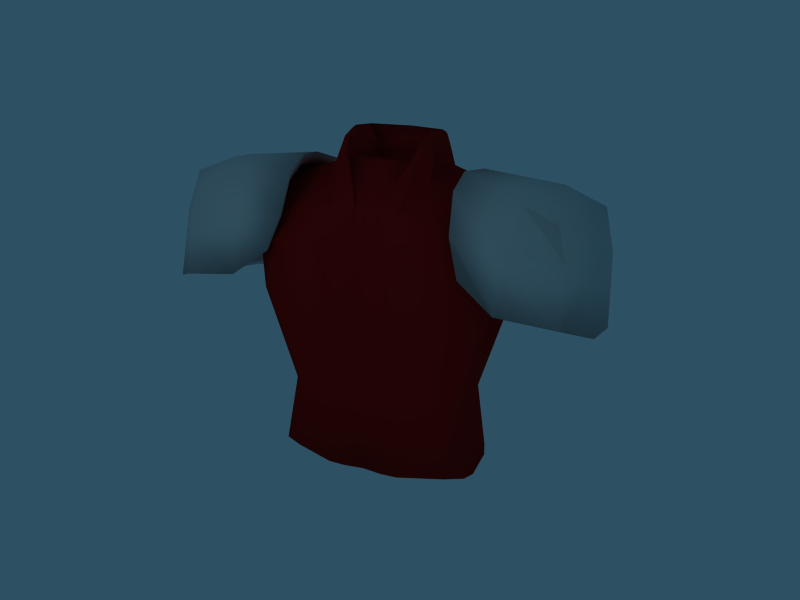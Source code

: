 # Source: Russi.blend  (saved by Blender 2.48.1; exported with 4.5.12 LTS)
import bpy
from mathutils import Matrix  # noqa: F401  (used for matrix-valued properties, if any)

bpy.ops.wm.read_factory_settings(use_empty=True)
scene = bpy.context.scene
scene.name = 'Scene'

# ---- collections
col_collection_1 = bpy.data.collections.new('Collection 1'); scene.collection.children.link(col_collection_1)

# ---- materials (node trees are filled in below, after node groups)
mat_material = bpy.data.materials.new('Material')
mat_material.alpha_threshold = 0.0
mat_material.roughness = 0.5
mat_material.specular_intensity = 0.0
mat_material.line_color = (0.0, 0.0, 0.0, 1.0)
mat_chest_mat = bpy.data.materials.new('chest mat')
mat_chest_mat.alpha_threshold = 0.0
mat_chest_mat.preview_render_type = 'CUBE'
mat_chest_mat.diffuse_color = (0.6339, 0.04987, 0.04987, 1.0)
mat_chest_mat.roughness = 0.5
mat_chest_mat.specular_intensity = 0.0
mat_chest_mat.line_color = (0.0, 0.0, 0.0, 1.0)

# ---- material node trees

# ---- world
world_world = bpy.data.worlds.new('World'); scene.world = world_world
world_world.color = (0.1776, 0.3157, 0.3883)
world_world.use_sun_shadow = False
world_world.sun_shadow_jitter_overblur = 0.0
world_world.cycles.sampling_method = 'MANUAL'
world_world.cycles.sample_map_resolution = 256

# ---- cameras
cam_camera = bpy.data.cameras.new('Camera')
cam_camera.passepartout_alpha = 0.2
cam_camera.clip_end = 100.0
cam_camera.lens = 35.0
cam_camera.ortho_scale = 7.314
cam_camera.show_passepartout = False
cam_camera.show_safe_areas = True
cam_camera.dof.focus_distance = 0.0
cam_camera.dof.aperture_fstop = 128.0

# ---- lights
light_spot = bpy.data.lights.new('Spot', 'POINT')
light_spot.transmission_factor = 0.0
light_spot.cutoff_distance = 30.0
light_spot.energy = 100.0
light_spot.shadow_buffer_clip_start = 1.001
light_spot.shadow_soft_size = 1.0
light_spot.shadow_maximum_resolution = 0.006
light_spot.use_absolute_resolution = True
light_spot.cycles.use_multiple_importance_sampling = False

# ---- meshes
me_cube_002 = bpy.data.meshes.new('Cube.002')
me_cube_002.from_pydata([(0.09597, 0.1401, -0.2486), (0.2032, -0.2817, -0.2486), (-0.2326, -0.1768, -0.2796), (-0.3468, 0.1774, -0.2486), (0.09597, 0.1401, 0.2175), (0.2032, -0.2817, 0.2175), (-0.2326, -0.1768, 0.2694), (-0.3468, 0.1774, 0.2175), (-0.05784, -0.2817, -0.2796), (-0.05784, 0.1844, -0.2486), (-0.05784, -0.2817, 0.2796), (-0.05784, 0.1844, 0.2175), (0.1542, -0.01134, -0.2486), (-0.3118, -0.01134, -0.2796), (0.1542, -0.01134, 0.2175), (-0.3118, -0.01134, 0.2469), (-0.05784, -0.01134, -0.2796), (-0.05784, -0.01134, 0.2796), (0.3207, -0.2979, -0.1581), (0.3521, -0.2722, -0.01554), (0.3207, -0.2979, 0.127), (0.1896, 0.2181, -0.1581), (0.2209, 0.2437, -0.01554), (0.1896, 0.2181, 0.127), (-0.3521, 0.2637, -0.1581), (-0.3207, 0.2894, -0.01554), (-0.3521, 0.2637, 0.127), (0.001428, 0.2722, -0.1581), (0.03278, 0.2979, -0.01554), (0.001428, 0.2722, 0.127), (0.2608, 0.03279, -0.1581), (0.2922, 0.05844, -0.01554), (0.2608, 0.03278, 0.127), (-0.3227, 0.2181, 0.1088), (-0.3181, 0.1427, 0.1879), (-0.2953, 0.2405, -0.01569), (-0.3227, 0.2181, -0.1402), (-0.3181, 0.1427, -0.2193), (0.2651, -0.2725, 0.1088), (0.1624, -0.2583, 0.1879), (0.2925, -0.2501, -0.01569), (0.2651, -0.2725, -0.1402), (0.1624, -0.2583, -0.2193), (-0.2875, -0.02218, 0.2173), (-0.2183, -0.1667, 0.2398), (-0.2875, -0.02218, -0.2464), (-0.2183, -0.1667, -0.2464), (-0.06564, -0.2583, 0.2422), (-0.06564, -0.2583, -0.2464), (0.1667, 0.08601, -0.0783), (0.09617, 0.08601, -0.0867), (0.04891, 0.1144, -0.0867), (0.09617, 0.08601, 0.06451), (0.1667, 0.08601, 0.04771), (0.04891, 0.1144, 0.04771), (0.02749, 0.1591, -0.0867), (0.01804, 0.2101, -0.0783), (0.02749, 0.1591, 0.04771), (0.01804, 0.2101, 0.04771), (0.1985, 0.08162, -0.05383), (0.207, 0.08855, -0.0153), (0.1985, 0.08162, 0.02324), (0.01662, 0.2335, -0.05383), (0.0251, 0.2404, -0.0153), (0.01662, 0.2335, 0.02324), (0.1122, 0.08162, 0.02324), (0.1207, 0.08855, -0.0153), (0.1122, 0.08162, -0.05383), (0.05438, 0.1163, 0.02324), (0.06286, 0.1232, -0.0153), (0.05438, 0.1163, -0.05383), (0.02818, 0.171, 0.02324), (0.03666, 0.178, -0.0153), (0.02818, 0.171, -0.05383)], [], [(8, 16, 12, 1), (0, 12, 16, 9), (2, 13, 16, 8), (13, 3, 9, 16), (11, 17, 14, 4), (17, 10, 5, 14), (7, 15, 17, 11), (15, 6, 10, 17), (21, 0, 9, 27), (27, 28, 22, 21), (28, 29, 23, 22), (29, 11, 4, 23), (3, 24, 27, 9), (24, 25, 28, 27), (25, 26, 29, 28), (26, 7, 11, 29), (14, 32, 23, 4), (32, 31, 22, 23), (31, 30, 21, 22), (0, 21, 30, 12), (5, 20, 32, 14), (20, 19, 31, 32), (19, 18, 30, 31), (18, 1, 12, 30), (7, 26, 33, 34), (26, 25, 35, 33), (25, 24, 36, 35), (24, 3, 37, 36), (20, 5, 39, 38), (19, 20, 38, 40), (18, 19, 40, 41), (1, 18, 41, 42), (15, 7, 34, 43), (6, 15, 43, 44), (3, 13, 45, 37), (13, 2, 46, 45), (10, 6, 44, 47), (5, 10, 47, 39), (2, 8, 48, 46), (8, 1, 42, 48), (48, 42, 49, 50), (46, 48, 50, 51), (39, 47, 52, 53), (47, 44, 54, 52), (45, 46, 51, 55), (37, 45, 55, 56), (44, 43, 57, 54), (43, 34, 58, 57), (42, 41, 59, 49), (41, 40, 60, 59), (40, 38, 61, 60), (38, 39, 53, 61), (36, 37, 56, 62), (35, 36, 62, 63), (33, 35, 63, 64), (34, 33, 64, 58), (52, 65, 61, 53), (65, 66, 60, 61), (66, 67, 59, 60), (67, 50, 49, 59), (54, 68, 65, 52), (68, 69, 66, 65), (69, 70, 67, 66), (70, 51, 50, 67), (57, 71, 68, 54), (71, 72, 69, 68), (72, 73, 70, 69), (73, 55, 51, 70), (58, 64, 71, 57), (64, 63, 72, 71), (63, 62, 73, 72), (62, 56, 55, 73)])
me_cube_002.polygons.foreach_set('use_smooth', [True] * 72)
_uv = me_cube_002.uv_layers.new(name='UVTex')
_uv.uv.foreach_set('vector', [0.5652, 0.5521, 0.4211, 0.5457, 0.4295, 0.4259, 0.575, 0.4042, 0.347, 0.4558, 0.4295, 0.4259, 0.4211, 0.5457, 0.3189, 0.543, 0.5041, 0.65, 0.4136, 0.6915, 0.4211, 0.5457, 0.5652, 0.5521, 0.4136, 0.6915, 0.314, 0.7091, 0.3189, 0.543, 0.4211, 0.5457, 0.1603, 0.04421, 0.1847, 0.1558, 0.06826, 0.1776, 0.08433, 0.08535, 0.1847, 0.1558, 0.2102, 0.3096, 0.06827, 0.3364, 0.06826, 0.1776, 0.3117, 0.01819, 0.314, 0.1293, 0.1847, 0.1558, 0.1603, 0.04421, 0.314, 0.1293, 0.2905, 0.2318, 0.2102, 0.3096, 0.1847, 0.1558, 0.6428, 0.6577, 0.594, 0.6077, 0.5937, 0.517, 0.6425, 0.5467, 0.6425, 0.5467, 0.7193, 0.5633, 0.7196, 0.6743, 0.6428, 0.6577, 0.7193, 0.5633, 0.7959, 0.5462, 0.7963, 0.6572, 0.7196, 0.6743, 0.1126, 0.0, 0.1603, 0.04421, 0.08433, 0.08535, 0.01966, 0.05033, 0.5933, 0.3508, 0.6419, 0.3434, 0.6425, 0.5467, 0.5937, 0.517, 0.6419, 0.3434, 0.7187, 0.36, 0.7193, 0.5633, 0.6425, 0.5467, 0.7187, 0.36, 0.7954, 0.3429, 0.7959, 0.5462, 0.7193, 0.5633, 0.7954, 0.3429, 0.8441, 0.35, 0.8446, 0.5161, 0.7959, 0.5462, 0.06826, 0.1776, 0.0, 0.1631, 0.01966, 0.05033, 0.08433, 0.08535, 0.2848, 0.8057, 0.2081, 0.796, 0.2077, 0.682, 0.2845, 0.6917, 0.2081, 0.796, 0.1314, 0.8062, 0.1311, 0.6922, 0.2077, 0.682, 0.347, 0.4558, 0.3143, 0.406, 0.4152, 0.3694, 0.4295, 0.4259, 0.06827, 0.3364, 1.292e-05, 0.3574, 0.0, 0.1631, 0.06826, 0.1776, 0.2854, 0.9995, 0.2086, 0.9898, 0.2081, 0.796, 0.2848, 0.8057, 0.2086, 0.9898, 0.1319, 1.0, 0.1314, 0.8062, 0.2081, 0.796, 0.5933, 0.3429, 0.575, 0.4042, 0.4295, 0.4259, 0.4152, 0.3694, 0.6705, 0.3138, 0.6254, 0.2625, 0.6537, 0.2524, 0.6931, 0.2972, 0.6254, 0.2625, 0.6174, 0.1816, 0.6467, 0.1818, 0.6537, 0.2524, 0.6174, 0.1816, 0.6249, 0.09799, 0.6533, 0.1087, 0.6467, 0.1818, 0.6249, 0.09799, 0.6697, 0.04482, 0.6924, 0.06223, 0.6533, 0.1087, 0.5349, 0.01622, 0.5833, 0.08499, 0.5667, 0.1101, 0.5244, 0.05005, 0.4574, 0.0, 0.5349, 0.01622, 0.5244, 0.05005, 0.4567, 0.03588, 0.3818, 0.01572, 0.4574, 0.0, 0.4567, 0.03588, 0.3907, 0.04961, 0.333, 0.08417, 0.3818, 0.01572, 0.3907, 0.04961, 0.348, 0.1094, 0.7729, 0.3294, 0.6705, 0.3138, 0.6931, 0.2972, 0.7825, 0.313, 0.8709, 0.3429, 0.7729, 0.3294, 0.7825, 0.313, 0.8681, 0.3264, 0.6697, 0.04482, 0.772, 0.0256, 0.7817, 0.04544, 0.6924, 0.06223, 0.772, 0.0256, 0.87, 0.0261, 0.8673, 0.04588, 0.7817, 0.04544, 0.6174, 0.2346, 0.6089, 0.3429, 0.5926, 0.3355, 0.5965, 0.2409, 0.5833, 0.08499, 0.6174, 0.2346, 0.5965, 0.2409, 0.5667, 0.1101, 0.314, 0.342, 0.317, 0.2337, 0.3341, 0.24, 0.3315, 0.3346, 0.317, 0.2337, 0.333, 0.08417, 0.348, 0.1094, 0.3341, 0.24, 0.7336, 0.9301, 0.6176, 0.9558, 0.5933, 0.7614, 0.6292, 0.7534, 0.8035, 0.861, 0.7336, 0.9301, 0.6292, 0.7534, 0.6508, 0.7321, 0.2788, 0.421, 0.2731, 0.5553, 0.08459, 0.4385, 0.08637, 0.3969, 0.2731, 0.5553, 0.2179, 0.6394, 0.06644, 0.4634, 0.08459, 0.4385, 0.8247, 0.7712, 0.8035, 0.861, 0.6508, 0.7321, 0.6574, 0.7043, 0.8262, 0.6744, 0.8247, 0.7712, 0.6574, 0.7043, 0.6578, 0.6743, 0.2179, 0.6394, 0.1366, 0.6724, 0.04174, 0.4741, 0.06644, 0.4634, 0.1366, 0.6724, 0.04557, 0.682, 0.01418, 0.4777, 0.04174, 0.4741, 0.3141, 0.713, 0.3658, 0.7091, 0.33, 0.9184, 0.314, 0.9196, 0.3658, 0.7091, 0.4249, 0.746, 0.3483, 0.9298, 0.33, 0.9184, 0.4249, 0.746, 0.4876, 0.7686, 0.3677, 0.9368, 0.3483, 0.9298, 0.2854, 0.3574, 0.2788, 0.421, 0.08637, 0.3969, 0.08838, 0.3772, 0.8662, 0.872, 0.8262, 0.8636, 0.8977, 0.6761, 0.91, 0.6787, 0.9322, 0.8579, 0.8662, 0.872, 0.91, 0.6787, 0.9305, 0.6743, 1.0, 0.8716, 0.9322, 0.8579, 0.9305, 0.6743, 0.9514, 0.6785, 0.04557, 0.682, 0.0, 0.6767, 7.269e-05, 0.476, 0.01418, 0.4777, 0.08186, 0.7452, 0.05974, 0.7357, 0.05921, 0.6862, 0.0724, 0.7048, 0.05974, 0.7357, 0.03876, 0.7315, 0.03823, 0.682, 0.05921, 0.6862, 0.03876, 0.7315, 0.01834, 0.7358, 0.01781, 0.6864, 0.03823, 0.682, 0.01834, 0.7358, 0.0006415, 0.7454, 0.004721, 0.705, 0.01781, 0.6864, 0.07219, 0.7745, 0.05895, 0.7715, 0.05974, 0.7357, 0.08186, 0.7452, 0.05895, 0.7715, 0.03797, 0.7673, 0.03876, 0.7315, 0.05974, 0.7357, 0.03797, 0.7673, 0.01756, 0.7717, 0.01834, 0.7358, 0.03876, 0.7315, 0.01756, 0.7717, 0.0, 0.7747, 0.0006415, 0.7454, 0.01834, 0.7358, 0.5143, 0.7094, 0.5202, 0.7234, 0.4878, 0.723, 0.4878, 0.7091, 0.5202, 0.7234, 0.5222, 0.7453, 0.4898, 0.7449, 0.4878, 0.723, 0.5222, 0.7453, 0.5201, 0.7679, 0.4877, 0.7675, 0.4898, 0.7449, 0.5201, 0.7679, 0.514, 0.787, 0.4876, 0.7867, 0.4877, 0.7675, 0.5419, 0.7093, 0.554, 0.7232, 0.5202, 0.7234, 0.5143, 0.7094, 0.554, 0.7232, 0.5561, 0.7451, 0.5222, 0.7453, 0.5202, 0.7234, 0.5561, 0.7451, 0.5539, 0.7677, 0.5201, 0.7679, 0.5222, 0.7453, 0.5539, 0.7677, 0.5417, 0.782, 0.514, 0.787, 0.5201, 0.7679])
me_cube_002.materials.append(mat_material)
me_cube_002.use_remesh_preserve_volume = False
me_cube_002.use_remesh_preserve_attributes = False
me_cube_002.use_mirror_vertex_groups = False
me_cube_002.update()
me_cube_001 = bpy.data.meshes.new('Cube.001')
me_cube_001.from_pydata([(0.09597, 0.1401, -0.2486), (0.2032, -0.2817, -0.2486), (-0.2326, -0.1768, -0.2796), (-0.3468, 0.1774, -0.2486), (0.09597, 0.1401, 0.2175), (0.2032, -0.2817, 0.2175), (-0.2326, -0.1768, 0.2694), (-0.3468, 0.1774, 0.2175), (-0.05784, -0.2817, -0.2796), (-0.05784, 0.1844, -0.2486), (-0.05784, -0.2817, 0.2796), (-0.05784, 0.1844, 0.2175), (0.1542, -0.01134, -0.2486), (-0.3118, -0.01134, -0.2796), (0.1542, -0.01134, 0.2175), (-0.3118, -0.01134, 0.2469), (-0.05784, -0.01134, -0.2796), (-0.05784, -0.01134, 0.2796), (0.3207, -0.2979, -0.1581), (0.3521, -0.2722, -0.01554), (0.3207, -0.2979, 0.127), (0.1896, 0.2181, -0.1581), (0.2209, 0.2437, -0.01554), (0.1896, 0.2181, 0.127), (-0.3521, 0.2637, -0.1581), (-0.3207, 0.2894, -0.01554), (-0.3521, 0.2637, 0.127), (0.001428, 0.2722, -0.1581), (0.03278, 0.2979, -0.01554), (0.001428, 0.2722, 0.127), (0.2608, 0.03279, -0.1581), (0.2922, 0.05844, -0.01554), (0.2608, 0.03278, 0.127), (-0.3227, 0.2181, 0.1088), (-0.3181, 0.1427, 0.1879), (-0.2953, 0.2405, -0.01569), (-0.3227, 0.2181, -0.1402), (-0.3181, 0.1427, -0.2193), (0.2651, -0.2725, 0.1088), (0.1624, -0.2583, 0.1879), (0.2925, -0.2501, -0.01569), (0.2651, -0.2725, -0.1402), (0.1624, -0.2583, -0.2193), (-0.2875, -0.02218, 0.2173), (-0.2183, -0.1667, 0.2398), (-0.2875, -0.02218, -0.2464), (-0.2183, -0.1667, -0.2464), (-0.06564, -0.2583, 0.2422), (-0.06564, -0.2583, -0.2464), (0.1667, 0.08601, -0.0783), (0.09617, 0.08601, -0.0867), (0.04891, 0.1144, -0.0867), (0.09617, 0.08601, 0.06451), (0.1667, 0.08601, 0.04771), (0.04891, 0.1144, 0.04771), (0.02749, 0.1591, -0.0867), (0.01804, 0.2101, -0.0783), (0.02749, 0.1591, 0.04771), (0.01804, 0.2101, 0.04771), (0.1985, 0.08162, -0.05383), (0.207, 0.08855, -0.0153), (0.1985, 0.08162, 0.02324), (0.01662, 0.2335, -0.05383), (0.0251, 0.2404, -0.0153), (0.01662, 0.2335, 0.02324), (0.1122, 0.08162, 0.02324), (0.1207, 0.08855, -0.0153), (0.1122, 0.08162, -0.05383), (0.05438, 0.1163, 0.02324), (0.06286, 0.1232, -0.0153), (0.05438, 0.1163, -0.05383), (0.02818, 0.171, 0.02324), (0.03666, 0.178, -0.0153), (0.02818, 0.171, -0.05383)], [], [(8, 16, 12, 1), (0, 12, 16, 9), (2, 13, 16, 8), (13, 3, 9, 16), (11, 17, 14, 4), (17, 10, 5, 14), (7, 15, 17, 11), (15, 6, 10, 17), (21, 0, 9, 27), (27, 28, 22, 21), (28, 29, 23, 22), (29, 11, 4, 23), (3, 24, 27, 9), (24, 25, 28, 27), (25, 26, 29, 28), (26, 7, 11, 29), (14, 32, 23, 4), (32, 31, 22, 23), (31, 30, 21, 22), (0, 21, 30, 12), (5, 20, 32, 14), (20, 19, 31, 32), (19, 18, 30, 31), (18, 1, 12, 30), (7, 26, 33, 34), (26, 25, 35, 33), (25, 24, 36, 35), (24, 3, 37, 36), (20, 5, 39, 38), (19, 20, 38, 40), (18, 19, 40, 41), (1, 18, 41, 42), (15, 7, 34, 43), (6, 15, 43, 44), (3, 13, 45, 37), (13, 2, 46, 45), (10, 6, 44, 47), (5, 10, 47, 39), (2, 8, 48, 46), (8, 1, 42, 48), (48, 42, 49, 50), (46, 48, 50, 51), (39, 47, 52, 53), (47, 44, 54, 52), (45, 46, 51, 55), (37, 45, 55, 56), (44, 43, 57, 54), (43, 34, 58, 57), (42, 41, 59, 49), (41, 40, 60, 59), (40, 38, 61, 60), (38, 39, 53, 61), (36, 37, 56, 62), (35, 36, 62, 63), (33, 35, 63, 64), (34, 33, 64, 58), (52, 65, 61, 53), (65, 66, 60, 61), (66, 67, 59, 60), (67, 50, 49, 59), (54, 68, 65, 52), (68, 69, 66, 65), (69, 70, 67, 66), (70, 51, 50, 67), (57, 71, 68, 54), (71, 72, 69, 68), (72, 73, 70, 69), (73, 55, 51, 70), (58, 64, 71, 57), (64, 63, 72, 71), (63, 62, 73, 72), (62, 56, 55, 73)])
me_cube_001.polygons.foreach_set('use_smooth', [True] * 72)
_uv = me_cube_001.uv_layers.new(name='UVTex')
_uv.uv.foreach_set('vector', [0.5652, 0.5521, 0.4211, 0.5457, 0.4295, 0.4259, 0.575, 0.4042, 0.347, 0.4558, 0.4295, 0.4259, 0.4211, 0.5457, 0.3189, 0.543, 0.5041, 0.65, 0.4136, 0.6915, 0.4211, 0.5457, 0.5652, 0.5521, 0.4136, 0.6915, 0.314, 0.7091, 0.3189, 0.543, 0.4211, 0.5457, 0.1603, 0.04421, 0.1847, 0.1558, 0.06826, 0.1776, 0.08433, 0.08535, 0.1847, 0.1558, 0.2102, 0.3096, 0.06827, 0.3364, 0.06826, 0.1776, 0.3117, 0.01819, 0.314, 0.1293, 0.1847, 0.1558, 0.1603, 0.04421, 0.314, 0.1293, 0.2905, 0.2318, 0.2102, 0.3096, 0.1847, 0.1558, 0.6428, 0.6577, 0.594, 0.6077, 0.5937, 0.517, 0.6425, 0.5467, 0.6425, 0.5467, 0.7193, 0.5633, 0.7196, 0.6743, 0.6428, 0.6577, 0.7193, 0.5633, 0.7959, 0.5462, 0.7963, 0.6572, 0.7196, 0.6743, 0.1126, 0.0, 0.1603, 0.04421, 0.08433, 0.08535, 0.01966, 0.05033, 0.5933, 0.3508, 0.6419, 0.3434, 0.6425, 0.5467, 0.5937, 0.517, 0.6419, 0.3434, 0.7187, 0.36, 0.7193, 0.5633, 0.6425, 0.5467, 0.7187, 0.36, 0.7954, 0.3429, 0.7959, 0.5462, 0.7193, 0.5633, 0.7954, 0.3429, 0.8441, 0.35, 0.8446, 0.5161, 0.7959, 0.5462, 0.06826, 0.1776, 0.0, 0.1631, 0.01966, 0.05033, 0.08433, 0.08535, 0.2848, 0.8057, 0.2081, 0.796, 0.2077, 0.682, 0.2845, 0.6917, 0.2081, 0.796, 0.1314, 0.8062, 0.1311, 0.6922, 0.2077, 0.682, 0.347, 0.4558, 0.3143, 0.406, 0.4152, 0.3694, 0.4295, 0.4259, 0.06827, 0.3364, 1.292e-05, 0.3574, 0.0, 0.1631, 0.06826, 0.1776, 0.2854, 0.9995, 0.2086, 0.9898, 0.2081, 0.796, 0.2848, 0.8057, 0.2086, 0.9898, 0.1319, 1.0, 0.1314, 0.8062, 0.2081, 0.796, 0.5933, 0.3429, 0.575, 0.4042, 0.4295, 0.4259, 0.4152, 0.3694, 0.6705, 0.3138, 0.6254, 0.2625, 0.6537, 0.2524, 0.6931, 0.2972, 0.6254, 0.2625, 0.6174, 0.1816, 0.6467, 0.1818, 0.6537, 0.2524, 0.6174, 0.1816, 0.6249, 0.09799, 0.6533, 0.1087, 0.6467, 0.1818, 0.6249, 0.09799, 0.6697, 0.04482, 0.6924, 0.06223, 0.6533, 0.1087, 0.5349, 0.01622, 0.5833, 0.08499, 0.5667, 0.1101, 0.5244, 0.05005, 0.4574, 0.0, 0.5349, 0.01622, 0.5244, 0.05005, 0.4567, 0.03588, 0.3818, 0.01572, 0.4574, 0.0, 0.4567, 0.03588, 0.3907, 0.04961, 0.333, 0.08417, 0.3818, 0.01572, 0.3907, 0.04961, 0.348, 0.1094, 0.7729, 0.3294, 0.6705, 0.3138, 0.6931, 0.2972, 0.7825, 0.313, 0.8709, 0.3429, 0.7729, 0.3294, 0.7825, 0.313, 0.8681, 0.3264, 0.6697, 0.04482, 0.772, 0.0256, 0.7817, 0.04544, 0.6924, 0.06223, 0.772, 0.0256, 0.87, 0.0261, 0.8673, 0.04588, 0.7817, 0.04544, 0.6174, 0.2346, 0.6089, 0.3429, 0.5926, 0.3355, 0.5965, 0.2409, 0.5833, 0.08499, 0.6174, 0.2346, 0.5965, 0.2409, 0.5667, 0.1101, 0.314, 0.342, 0.317, 0.2337, 0.3341, 0.24, 0.3315, 0.3346, 0.317, 0.2337, 0.333, 0.08417, 0.348, 0.1094, 0.3341, 0.24, 0.7336, 0.9301, 0.6176, 0.9558, 0.5933, 0.7614, 0.6292, 0.7534, 0.8035, 0.861, 0.7336, 0.9301, 0.6292, 0.7534, 0.6508, 0.7321, 0.2788, 0.421, 0.2731, 0.5553, 0.08459, 0.4385, 0.08637, 0.3969, 0.2731, 0.5553, 0.2179, 0.6394, 0.06644, 0.4634, 0.08459, 0.4385, 0.8247, 0.7712, 0.8035, 0.861, 0.6508, 0.7321, 0.6574, 0.7043, 0.8262, 0.6744, 0.8247, 0.7712, 0.6574, 0.7043, 0.6578, 0.6743, 0.2179, 0.6394, 0.1366, 0.6724, 0.04174, 0.4741, 0.06644, 0.4634, 0.1366, 0.6724, 0.04557, 0.682, 0.01418, 0.4777, 0.04174, 0.4741, 0.3141, 0.713, 0.3658, 0.7091, 0.33, 0.9184, 0.314, 0.9196, 0.3658, 0.7091, 0.4249, 0.746, 0.3483, 0.9298, 0.33, 0.9184, 0.4249, 0.746, 0.4876, 0.7686, 0.3677, 0.9368, 0.3483, 0.9298, 0.2854, 0.3574, 0.2788, 0.421, 0.08637, 0.3969, 0.08838, 0.3772, 0.8662, 0.872, 0.8262, 0.8636, 0.8977, 0.6761, 0.91, 0.6787, 0.9322, 0.8579, 0.8662, 0.872, 0.91, 0.6787, 0.9305, 0.6743, 1.0, 0.8716, 0.9322, 0.8579, 0.9305, 0.6743, 0.9514, 0.6785, 0.04557, 0.682, 0.0, 0.6767, 7.269e-05, 0.476, 0.01418, 0.4777, 0.08186, 0.7452, 0.05974, 0.7357, 0.05921, 0.6862, 0.0724, 0.7048, 0.05974, 0.7357, 0.03876, 0.7315, 0.03823, 0.682, 0.05921, 0.6862, 0.03876, 0.7315, 0.01834, 0.7358, 0.01781, 0.6864, 0.03823, 0.682, 0.01834, 0.7358, 0.0006415, 0.7454, 0.004721, 0.705, 0.01781, 0.6864, 0.07219, 0.7745, 0.05895, 0.7715, 0.05974, 0.7357, 0.08186, 0.7452, 0.05895, 0.7715, 0.03797, 0.7673, 0.03876, 0.7315, 0.05974, 0.7357, 0.03797, 0.7673, 0.01756, 0.7717, 0.01834, 0.7358, 0.03876, 0.7315, 0.01756, 0.7717, 0.0, 0.7747, 0.0006415, 0.7454, 0.01834, 0.7358, 0.5143, 0.7094, 0.5202, 0.7234, 0.4878, 0.723, 0.4878, 0.7091, 0.5202, 0.7234, 0.5222, 0.7453, 0.4898, 0.7449, 0.4878, 0.723, 0.5222, 0.7453, 0.5201, 0.7679, 0.4877, 0.7675, 0.4898, 0.7449, 0.5201, 0.7679, 0.514, 0.787, 0.4876, 0.7867, 0.4877, 0.7675, 0.5419, 0.7093, 0.554, 0.7232, 0.5202, 0.7234, 0.5143, 0.7094, 0.554, 0.7232, 0.5561, 0.7451, 0.5222, 0.7453, 0.5202, 0.7234, 0.5561, 0.7451, 0.5539, 0.7677, 0.5201, 0.7679, 0.5222, 0.7453, 0.5539, 0.7677, 0.5417, 0.782, 0.514, 0.787, 0.5201, 0.7679])
me_cube_001.materials.append(mat_material)
me_cube_001.use_remesh_preserve_volume = False
me_cube_001.use_remesh_preserve_attributes = False
me_cube_001.use_mirror_vertex_groups = False
me_cube_001.update()
me_cube = bpy.data.meshes.new('Cube')
me_cube.from_pydata([(0.834, 0.3364, -1.027), (0.834, -0.2063, -1.027), (0.962, 0.3703, 0.6996), (0.9592, -0.292, 0.7386), (0.0, -0.3836, -1.027), (2.819e-05, 0.3683, -1.027), (0.0, -0.4287, 0.8973), (0.0, 0.3612, 0.8531), (0.7403, -0.1983, -0.5019), (0.9571, -0.3224, 0.2214), (0.742, 0.2523, -0.4289), (0.9599, 0.3398, 0.1824), (0.0, -0.2675, -0.4975), (0.0, -0.5213, 0.2862), (0.0, 0.2356, -0.4254), (0.0, 0.3219, 0.1863), (0.6799, -0.2776, -1.027), (0.1685, -0.4014, -1.027), (0.6799, 0.3729, -1.027), (0.1685, 0.4093, -1.027), (0.7586, -0.4529, 0.8235), (0.09448, -0.4258, 0.8969), (0.8115, 0.4071, 0.6979), (0.2187, 0.4542, 0.847), (0.7562, -0.5187, 0.263), (0.09166, -0.5561, 0.2648), (0.235, -0.2843, -0.4969), (0.623, -0.2628, -0.4973), (0.6252, 0.2858, -0.4306), (0.2372, 0.3205, -0.4314), (0.216, 0.415, 0.1802), (0.8094, 0.3767, 0.1807), (0.304, 0.3702, 1.022), (0.7377, 0.4174, 0.868), (0.2995, -0.1579, 1.184), (0.7379, -0.225, 0.9595), (0.0, 0.3828, 1.022), (0.0, -0.2448, 1.19), (0.8857, -0.2079, 0.9043), (0.8882, 0.3805, 0.8697), (0.8663, 0.2406, -1.059), (0.8663, -0.06791, -1.059), (1.053, 0.2395, 0.8707), (1.052, -0.1227, 0.892), (0.7653, -0.1144, -0.5063), (0.7663, 0.1661, -0.4993), (0.9979, -0.1898, 0.2711), (0.9996, 0.2067, 0.2478), (0.9205, -0.04978, 0.9918), (0.9219, 0.2792, 0.9724), (0.7587, 0.2825, 1.019), (0.7574, -0.02473, 1.037), (0.2442, 0.2837, 1.171), (0.2427, -0.07688, 1.192), (0.0, 0.3197, 1.169), (0.0, -0.1651, 1.198), (0.751, -0.1509, -1.03), (0.7768, -0.04057, -1.055), (0.7768, 0.2055, -1.055), (0.751, 0.2819, -1.03), (2.819e-05, 0.2937, -1.03), (0.2203, 0.34, -1.03), (0.6281, 0.311, -1.03), (2.819e-05, -0.1808, -1.03), (0.2203, -0.1951, -1.03), (0.6281, -0.2078, -1.03), (0.5839, -0.2474, -0.3546), (0.6774, -0.196, -0.3583), (0.2744, -0.2345, -0.3543), (0.0, -0.2209, -0.3545), (0.5856, 0.2244, -0.3851), (0.6788, 0.1976, -0.3837), (0.2762, 0.252, -0.3857), (0.0, 0.2106, -0.3824), (0.698, 0.1267, -0.4045), (0.6972, -0.09707, -0.39), (0.9457, -0.1551, 0.2909), (0.836, -0.3049, 0.2223), (0.9472, 0.1809, 0.2711), (0.8383, 0.2382, 0.1903), (0.0, 0.2484, 0.1922), (0.1715, 0.3132, 0.1879), (0.684, 0.2751, 0.1886), (0.1687, -0.3581, 0.2274), (0.0, -0.3397, 0.2268), (0.6812, -0.3758, 0.2269), (0.6512, -0.2799, 0.8312), (0.7849, -0.2186, 0.8272), (0.2084, -0.2646, 0.8316), (0.0, -0.2485, 0.8313), (0.6536, 0.2824, 0.7981), (0.7869, 0.2505, 0.7996), (0.2109, 0.3153, 0.7975), (0.0, 0.2634, 0.8011), (1.04, 0.2037, 0.8431), (1.039, -0.09744, 0.8609), (0.5412, -0.071, 1.027), (0.5521, -0.0008208, 1.006), (0.5527, 0.1579, 0.9968), (0.5424, 0.2082, 1.01), (0.0, 0.2972, 1.006), (0.3238, 0.2464, 1.009), (0.4918, 0.2271, 1.009), (0.0, -0.2121, 1.036), (0.3223, -0.09877, 1.029), (0.4904, -0.1075, 1.029), (0.4972, 0.0106, 1.006), (0.4978, 0.1581, 0.9969), (0.3149, 0.0112, 1.006), (0.3155, 0.1587, 0.9974), (0.3092, -0.3974, -1.027), (0.3092, 0.3992, -1.027), (0.2771, -0.4602, 0.9149), (0.3817, 0.4413, 0.806), (0.2744, -0.5887, 0.2643), (0.3417, -0.2887, -0.497), (0.3439, 0.3109, -0.4312), (0.3792, 0.4044, 0.1803), (0.4233, 0.3832, 0.9798), (0.4196, -0.2198, 1.057), (0.3857, 0.2833, 1.129), (0.384, -0.1021, 1.152), (0.3324, 0.332, -1.03), (0.3324, -0.1986, -1.03), (0.3595, -0.2381, -0.3544), (0.3612, 0.2444, -0.3855), (0.3125, 0.3027, 0.1881), (0.3096, -0.363, 0.2273), (0.3302, -0.2688, 0.8315), (0.3326, 0.3063, 0.7977), (0.37, 0.2411, 1.009), (0.3686, -0.1012, 1.029), (0.365, 0.01103, 1.006), (0.3657, 0.1585, 0.9973), (0.3536, -0.01799, 1.352), (0.3427, -0.1443, 1.318), (0.3546, 0.2249, 1.338), (0.366, 0.2878, 1.244), (0.3202, -0.2442, 1.219), (0.3299, 0.2663, 1.344), (0.2647, -0.2428, 1.24), (0.3116, 0.2249, 1.364), (0.0, 0.3386, 1.358), (0.3059, -0.1432, 1.341), (0.3104, -0.03663, 1.379), (0.0, 0.38, 1.339), (0.2419, -0.1399, 1.05), (0.0, -0.2162, 1.056), (0.2436, 0.2751, 1.026), (0.0, 0.32, 1.024), (0.961, 0.3555, 0.4488), (0.0, 0.3422, 0.5297), (0.2174, 0.4352, 0.5236), (0.8105, 0.3924, 0.4471), (1.05, 0.2709, 0.5728), (0.8118, 0.2445, 0.5041), (0.6683, 0.2789, 0.5025), (0.1918, 0.3143, 0.5018), (0.0, 0.2561, 0.5058), (0.9995, 0.2407, 0.5516), (0.3805, 0.4234, 0.5026), (0.3228, 0.3045, 0.502), (0.9996, -0.3057, 0.5083), (0.0, -0.4995, 0.6563), (0.09322, -0.5331, 0.6549), (0.7575, -0.569, 0.6431), (1.052, -0.2242, 0.5988), (0.6645, -0.3226, 0.5623), (0.8076, -0.257, 0.558), (0.1907, -0.3062, 0.5627), (0.0, -0.2891, 0.5623), (1.002, -0.182, 0.5879), (0.2759, -0.6258, 0.6971), (0.321, -0.3107, 0.5626)], [], [(12, 26, 25, 13), (27, 8, 9, 24), (4, 17, 26, 12), (16, 1, 8, 27), (14, 29, 19, 5), (0, 18, 28, 10), (15, 30, 29, 14), (31, 11, 10, 28), (23, 7, 36, 32), (2, 22, 33, 39), (6, 21, 34, 37), (20, 3, 38, 35), (40, 0, 10, 45), (45, 44, 41, 40), (44, 8, 1, 41), (11, 47, 45, 10), (47, 46, 44, 45), (46, 9, 8, 44), (3, 43, 48, 38), (43, 42, 49, 48), (42, 2, 39, 49), (33, 50, 49, 39), (50, 51, 48, 49), (51, 35, 38, 48), (55, 37, 34, 53), (41, 1, 56, 57), (40, 41, 57, 58), (0, 40, 58, 59), (5, 19, 61, 60), (18, 0, 59, 62), (17, 4, 63, 64), (1, 16, 65, 56), (56, 65, 66, 67), (64, 63, 69, 68), (62, 59, 71, 70), (60, 61, 72, 73), (59, 58, 74, 71), (58, 57, 75, 74), (57, 56, 67, 75), (75, 67, 77, 76), (74, 75, 76, 78), (71, 74, 78, 79), (73, 72, 81, 80), (70, 71, 79, 82), (68, 69, 84, 83), (67, 66, 85, 77), (95, 87, 96, 97), (94, 95, 97, 98), (91, 94, 98, 99), (93, 92, 101, 100), (90, 91, 99, 102), (88, 89, 103, 104), (87, 86, 105, 96), (97, 96, 105, 106), (98, 97, 106, 107), (99, 98, 107, 102), (26, 115, 114, 25), (115, 27, 24, 114), (17, 110, 115, 26), (110, 16, 27, 115), (29, 116, 111, 19), (116, 28, 18, 111), (30, 117, 116, 29), (117, 31, 28, 116), (22, 113, 118, 33), (113, 23, 32, 118), (112, 20, 35, 119), (120, 50, 33, 118), (121, 51, 50, 120), (119, 35, 51, 121), (19, 111, 122, 61), (111, 18, 62, 122), (16, 110, 123, 65), (110, 17, 64, 123), (65, 123, 124, 66), (123, 64, 68, 124), (61, 122, 125, 72), (122, 62, 70, 125), (72, 125, 126, 81), (125, 70, 82, 126), (66, 124, 127, 85), (124, 68, 83, 127), (92, 129, 130, 101), (129, 90, 102, 130), (86, 128, 131, 105), (128, 88, 104, 131), (105, 131, 132, 106), (131, 104, 108, 132), (106, 132, 133, 107), (132, 108, 109, 133), (107, 133, 130, 102), (133, 109, 101, 130), (119, 121, 134, 135), (121, 120, 136, 134), (120, 118, 137, 136), (112, 119, 135, 138), (118, 32, 139, 137), (21, 112, 138, 140), (54, 52, 141, 142), (53, 34, 143, 144), (52, 53, 144, 141), (34, 21, 140, 143), (32, 36, 145, 139), (143, 135, 134, 144), (144, 134, 136, 141), (141, 136, 137, 139), (140, 138, 135, 143), (145, 142, 141, 139), (55, 53, 146, 147), (52, 54, 149, 148), (53, 52, 148, 146), (100, 101, 148, 149), (103, 147, 146, 104), (108, 146, 148, 109), (101, 109, 148), (104, 146, 108), (42, 43, 95, 94), (46, 47, 78, 76), (23, 152, 151, 7), (152, 30, 15, 151), (2, 150, 153, 22), (150, 11, 31, 153), (42, 154, 150, 2), (154, 47, 11, 150), (79, 155, 156, 82), (155, 91, 90, 156), (81, 157, 158, 80), (157, 92, 93, 158), (78, 159, 155, 79), (159, 94, 91, 155), (113, 160, 152, 23), (160, 117, 30, 152), (22, 153, 160, 113), (153, 31, 117, 160), (126, 161, 157, 81), (161, 129, 92, 157), (82, 156, 161, 126), (156, 90, 129, 161), (94, 159, 154, 42), (159, 78, 47, 154), (25, 164, 163, 13), (164, 21, 6, 163), (9, 162, 165, 24), (162, 3, 20, 165), (3, 162, 166, 43), (162, 9, 46, 166), (85, 167, 168, 77), (167, 86, 87, 168), (84, 170, 169, 83), (170, 89, 88, 169), (77, 168, 171, 76), (168, 87, 95, 171), (114, 172, 164, 25), (172, 112, 21, 164), (24, 165, 172, 114), (165, 20, 112, 172), (127, 173, 167, 85), (173, 128, 86, 167), (83, 169, 173, 127), (169, 88, 128, 173), (43, 166, 171, 95), (166, 46, 76, 171)])
me_cube.polygons.foreach_set('use_smooth', [True] * 162)
_uv = me_cube.uv_layers.new(name='UVTex')
_uv.uv.foreach_set('vector', [0.5158, 0.4051, 0.4563, 0.4031, 0.4992, 0.2131, 0.5222, 0.2095, 0.3576, 0.4017, 0.3271, 0.404, 0.2767, 0.2253, 0.33, 0.2109, 0.5146, 0.5291, 0.472, 0.5276, 0.4563, 0.4031, 0.5158, 0.4051, 0.3408, 0.5283, 0.3009, 0.5294, 0.3271, 0.404, 0.3576, 0.4017, 0.2667, 0.1466, 0.206, 0.1448, 0.2225, 0.0, 0.2655, 0.0001101, 0.0537, 0.00104, 0.09268, 0.0006763, 0.1075, 0.1455, 0.078, 0.1463, 0.2667, 0.2941, 0.2113, 0.2922, 0.206, 0.1448, 0.2667, 0.1466, 0.06069, 0.2931, 0.02263, 0.2939, 0.078, 0.1463, 0.1075, 0.1455, 0.211, 0.4534, 0.267, 0.4552, 0.2671, 0.4961, 0.1898, 0.4964, 0.02234, 0.4189, 0.0604, 0.4181, 0.07923, 0.4591, 0.04117, 0.4599, 0.5241, 0.06521, 0.5, 0.06487, 0.4464, 0.002416, 0.5234, 0.0, 0.4001, 0.7127, 0.3459, 0.6747, 0.376, 0.6487, 0.4159, 0.653, 0.9055, 0.5051, 0.9299, 0.5119, 0.909, 0.6541, 0.887, 0.6377, 0.9447, 0.1338, 0.8736, 0.1391, 0.871, 0.007762, 0.949, 0.0, 0.8736, 0.1391, 0.8524, 0.1417, 0.8368, 0.01809, 0.871, 0.007762, 0.9316, 0.8063, 0.8978, 0.823, 0.887, 0.6377, 0.909, 0.6541, 0.9751, 0.3171, 0.8754, 0.3326, 0.8736, 0.1391, 0.9447, 0.1338, 0.8754, 0.3326, 0.8405, 0.3231, 0.8524, 0.1417, 0.8736, 0.1391, 0.3459, 0.6747, 0.335, 0.6261, 0.3744, 0.6067, 0.376, 0.6487, 0.335, 0.6261, 0.3349, 0.541, 0.3744, 0.5294, 0.3744, 0.6067, 0.0, 0.4612, 0.02234, 0.4189, 0.04117, 0.4599, 0.03323, 0.4854, 0.07923, 0.4591, 0.07473, 0.4965, 0.03323, 0.4854, 0.04117, 0.4599, 0.4175, 0.5295, 0.4176, 0.6017, 0.3744, 0.6067, 0.3744, 0.5294, 0.4176, 0.6017, 0.4159, 0.653, 0.376, 0.6487, 0.3744, 0.6067, 0.2963, 0.7946, 0.277, 0.8004, 0.277, 0.7262, 0.3004, 0.733, 0.8148, 0.7264, 0.7876, 0.7037, 0.8094, 0.6919, 0.8311, 0.71, 0.885, 0.7598, 0.8148, 0.7264, 0.8311, 0.71, 0.887, 0.7366, 0.5193, 0.9186, 0.4959, 0.9299, 0.4845, 0.9094, 0.5031, 0.9004, 0.5034, 0.7189, 0.5186, 0.758, 0.5026, 0.7723, 0.4845, 0.721, 0.5241, 0.8809, 0.5193, 0.9186, 0.5031, 0.9004, 0.5069, 0.8703, 0.8177, 0.5394, 0.8406, 0.5051, 0.8866, 0.5271, 0.8587, 0.5729, 0.7876, 0.7037, 0.7886, 0.6628, 0.8102, 0.6593, 0.8094, 0.6919, 0.596, 0.0004689, 0.6276, 0.0007193, 0.6395, 0.1645, 0.6155, 0.1633, 0.7312, 0.0002823, 0.7871, 0.0, 0.7878, 0.1638, 0.7181, 0.1642, 0.6261, 0.9984, 0.5952, 0.9973, 0.615, 0.8396, 0.6384, 0.8409, 0.7859, 0.9991, 0.7294, 1.0, 0.7167, 0.8424, 0.7873, 0.8409, 0.3349, 0.8485, 0.3155, 0.8532, 0.3004, 0.6979, 0.3185, 0.694, 0.267, 0.8528, 0.2044, 0.8517, 0.1921, 0.6933, 0.2489, 0.6978, 0.2044, 0.8517, 0.1763, 0.8458, 0.167, 0.6858, 0.1921, 0.6933, 0.1921, 0.6933, 0.167, 0.6858, 0.1426, 0.5415, 0.1817, 0.5228, 0.2489, 0.6978, 0.1921, 0.6933, 0.1817, 0.5228, 0.2671, 0.529, 0.3185, 0.694, 0.3004, 0.6979, 0.3218, 0.5294, 0.3349, 0.5522, 0.7873, 0.8409, 0.7167, 0.8424, 0.7431, 0.7065, 0.7873, 0.7039, 0.6384, 0.8409, 0.615, 0.8396, 0.5744, 0.7025, 0.6133, 0.7042, 0.7181, 0.1642, 0.7878, 0.1638, 0.7889, 0.3053, 0.7461, 0.3057, 0.6155, 0.1633, 0.6395, 0.1645, 0.616, 0.3061, 0.5762, 0.3047, 0.05534, 0.7261, 0.01861, 0.6692, 0.05112, 0.6014, 0.06905, 0.6031, 0.1315, 0.7205, 0.05534, 0.7261, 0.06905, 0.6031, 0.1092, 0.6001, 0.5879, 0.5564, 0.5241, 0.5441, 0.6485, 0.5068, 0.6506, 0.5051, 0.7876, 0.5579, 0.7335, 0.5599, 0.7057, 0.507, 0.7874, 0.5095, 0.6214, 0.558, 0.5879, 0.5564, 0.6506, 0.5051, 0.6632, 0.5059, 0.736, 0.4514, 0.7889, 0.451, 0.7889, 0.5004, 0.7063, 0.4982, 0.01861, 0.6692, 0.0, 0.6384, 0.04069, 0.5899, 0.05112, 0.6014, 0.06905, 0.6031, 0.05112, 0.6014, 0.04069, 0.5899, 0.07066, 0.5897, 0.1092, 0.6001, 0.06905, 0.6031, 0.07066, 0.5897, 0.108, 0.587, 0.2982, 0.6034, 0.2861, 0.6086, 0.2835, 0.5956, 0.3004, 0.5906, 0.4563, 0.4031, 0.4293, 0.4024, 0.4532, 0.2113, 0.4992, 0.2131, 0.4293, 0.4024, 0.3576, 0.4017, 0.33, 0.2109, 0.4532, 0.2113, 0.472, 0.5276, 0.4363, 0.5269, 0.4293, 0.4024, 0.4563, 0.4031, 0.4363, 0.5269, 0.3408, 0.5283, 0.3576, 0.4017, 0.4293, 0.4024, 0.206, 0.1448, 0.1789, 0.145, 0.1868, 0.0001859, 0.2225, 0.0, 0.1789, 0.145, 0.1075, 0.1455, 0.09268, 0.0006763, 0.1868, 0.0001859, 0.2113, 0.2922, 0.1699, 0.2925, 0.1789, 0.145, 0.206, 0.1448, 0.1699, 0.2925, 0.06069, 0.2931, 0.1075, 0.1455, 0.1789, 0.145, 0.0604, 0.4181, 0.1696, 0.4437, 0.1594, 0.4861, 0.07923, 0.4591, 0.1696, 0.4437, 0.211, 0.4534, 0.1898, 0.4964, 0.1594, 0.4861, 0.5241, 0.7189, 0.4001, 0.7127, 0.4159, 0.653, 0.5005, 0.653, 0.1696, 0.5228, 0.07473, 0.4965, 0.07923, 0.4591, 0.1594, 0.4861, 0.5164, 0.6215, 0.4176, 0.6017, 0.4175, 0.5295, 0.5164, 0.531, 0.5005, 0.653, 0.4159, 0.653, 0.4176, 0.6017, 0.5164, 0.6215, 0.5186, 0.758, 0.5201, 0.7918, 0.5038, 0.7992, 0.5026, 0.7723, 0.5201, 0.7918, 0.5241, 0.8809, 0.5069, 0.8703, 0.5038, 0.7992, 0.7886, 0.6628, 0.8028, 0.5701, 0.8454, 0.5967, 0.8102, 0.6593, 0.8028, 0.5701, 0.8177, 0.5394, 0.8587, 0.5729, 0.8454, 0.5967, 0.6276, 0.0007193, 0.7027, 0.0004025, 0.6965, 0.1643, 0.6395, 0.1645, 0.7027, 0.0004025, 0.7312, 0.0002823, 0.7181, 0.1642, 0.6965, 0.1643, 0.7294, 1.0, 0.701, 0.9996, 0.6951, 0.842, 0.7167, 0.8424, 0.701, 0.9996, 0.6261, 0.9984, 0.6384, 0.8409, 0.6951, 0.842, 0.7167, 0.8424, 0.6951, 0.842, 0.7074, 0.7058, 0.7431, 0.7065, 0.6951, 0.842, 0.6384, 0.8409, 0.6133, 0.7042, 0.7074, 0.7058, 0.6395, 0.1645, 0.6965, 0.1643, 0.7103, 0.3058, 0.616, 0.3061, 0.6965, 0.1643, 0.7181, 0.1642, 0.7461, 0.3057, 0.7103, 0.3058, 0.7335, 0.5599, 0.7027, 0.5594, 0.694, 0.5067, 0.7057, 0.507, 0.7027, 0.5594, 0.6214, 0.558, 0.6632, 0.5059, 0.694, 0.5067, 0.6235, 0.4517, 0.7051, 0.4515, 0.6946, 0.4982, 0.6636, 0.4984, 0.7051, 0.4515, 0.736, 0.4514, 0.7063, 0.4982, 0.6946, 0.4982, 0.04069, 0.5899, 0.03946, 0.5607, 0.06769, 0.5581, 0.07066, 0.5897, 0.03946, 0.5607, 0.03899, 0.5496, 0.06656, 0.5461, 0.06769, 0.5581, 0.07066, 0.5897, 0.06769, 0.5581, 0.105, 0.5554, 0.108, 0.587, 0.06769, 0.5581, 0.06656, 0.5461, 0.1039, 0.5434, 0.105, 0.5554, 0.2835, 0.5956, 0.2772, 0.5644, 0.298, 0.5613, 0.3004, 0.5906, 0.2772, 0.5644, 0.2748, 0.5526, 0.2971, 0.5502, 0.298, 0.5613, 0.3684, 0.8625, 0.3887, 0.8321, 0.4366, 0.8074, 0.4307, 0.8387, 0.3887, 0.8321, 0.3741, 0.7397, 0.4274, 0.7492, 0.4366, 0.8074, 0.3741, 0.7397, 0.335, 0.7189, 0.4025, 0.7361, 0.4274, 0.7492, 0.3349, 0.9238, 0.3684, 0.8625, 0.4307, 0.8387, 0.4075, 0.865, 0.7876, 0.8622, 0.7986, 0.8333, 0.8811, 0.8393, 0.8554, 0.848, 0.4845, 0.8096, 0.447, 0.7835, 0.4696, 0.7189, 0.4844, 0.7211, 0.2671, 0.9029, 0.2054, 0.9011, 0.189, 0.8528, 0.267, 0.858, 0.05904, 0.8246, 0.06261, 0.8057, 0.101, 0.8167, 0.1052, 0.8439, 0.03542, 0.9091, 0.05904, 0.8246, 0.1052, 0.8439, 0.08805, 0.9052, 0.06261, 0.8057, 2.631e-05, 0.7261, 0.07997, 0.7878, 0.101, 0.8167, 0.7986, 0.8333, 0.7987, 0.7598, 0.8791, 0.76, 0.8811, 0.8393, 0.298, 0.6971, 0.2874, 0.6977, 0.2878, 0.666, 0.3001, 0.67, 0.3001, 0.67, 0.2878, 0.666, 0.2877, 0.609, 0.3001, 0.6086, 0.433, 0.7487, 0.4274, 0.7492, 0.4025, 0.7361, 0.4275, 0.7391, 0.3004, 0.7259, 0.2854, 0.7262, 0.2874, 0.6977, 0.298, 0.6971, 0.2878, 0.8801, 0.2784, 0.8788, 0.277, 0.8032, 0.2879, 0.8004, 0.141, 0.7261, 0.1408, 0.7854, 0.1053, 0.7859, 0.1052, 0.7269, 0.2054, 0.9011, 0.2671, 0.9029, 0.2669, 0.9379, 0.2055, 0.9356, 0.05904, 0.8246, 0.03542, 0.9091, 0.0, 0.9002, 0.02719, 0.8029, 0.1318, 0.5984, 0.134, 0.5228, 0.1381, 0.5433, 0.1381, 0.6004, 0.7889, 0.5004, 0.7889, 0.5051, 0.727, 0.5035, 0.7063, 0.4982, 0.06656, 0.5461, 0.02679, 0.5305, 0.1318, 0.5228, 0.1039, 0.5434, 0.2971, 0.5502, 0.2748, 0.5526, 0.3004, 0.5294, 0.03899, 0.5496, 0.02679, 0.5305, 0.06656, 0.5461, 0.9999, 0.4668, 0.9089, 0.481, 0.9144, 0.4726, 0.9901, 0.4608, 0.2711, 0.7017, 0.271, 0.6086, 0.2853, 0.6146, 0.2854, 0.6935, 0.211, 0.4534, 0.2111, 0.3752, 0.2669, 0.3771, 0.267, 0.4552, 0.2111, 0.3752, 0.2113, 0.2922, 0.2667, 0.2941, 0.2669, 0.3771, 0.02234, 0.4189, 0.02248, 0.3583, 0.06054, 0.3575, 0.0604, 0.4181, 0.02248, 0.3583, 0.02263, 0.2939, 0.06069, 0.2931, 0.06054, 0.3575, 0.9066, 0.9744, 0.9144, 0.9025, 0.9358, 0.8705, 0.9398, 0.931, 0.9144, 0.9025, 0.8978, 0.823, 0.9316, 0.8063, 0.9358, 0.8705, 0.5744, 0.7025, 0.5814, 0.6273, 0.6175, 0.6289, 0.6133, 0.7042, 0.5814, 0.6273, 0.5879, 0.5564, 0.6214, 0.558, 0.6175, 0.6289, 0.7431, 0.7065, 0.7381, 0.631, 0.7875, 0.6287, 0.7873, 0.7039, 0.7381, 0.631, 0.7335, 0.5599, 0.7876, 0.5579, 0.7875, 0.6287, 0.5475, 0.6812, 0.5338, 0.6154, 0.5814, 0.6273, 0.5744, 0.7025, 0.5338, 0.6154, 0.5241, 0.5441, 0.5879, 0.5564, 0.5814, 0.6273, 0.1696, 0.4437, 0.1697, 0.3703, 0.2111, 0.3752, 0.211, 0.4534, 0.1697, 0.3703, 0.1699, 0.2925, 0.2113, 0.2922, 0.2111, 0.3752, 0.0604, 0.4181, 0.06054, 0.3575, 0.1697, 0.3703, 0.1696, 0.4437, 0.06054, 0.3575, 0.06069, 0.2931, 0.1699, 0.2925, 0.1697, 0.3703, 0.7074, 0.7058, 0.7049, 0.6304, 0.7381, 0.631, 0.7431, 0.7065, 0.7049, 0.6304, 0.7027, 0.5594, 0.7335, 0.5599, 0.7381, 0.631, 0.6133, 0.7042, 0.6175, 0.6289, 0.7049, 0.6304, 0.7074, 0.7058, 0.6175, 0.6289, 0.6214, 0.558, 0.7027, 0.5594, 0.7049, 0.6304, 0.9901, 0.4608, 0.9917, 0.3891, 1.0, 0.3945, 0.9999, 0.4668, 0.1389, 0.7923, 0.141, 0.8593, 0.1265, 0.8633, 0.1265, 0.7859, 0.4992, 0.2131, 0.5004, 0.12, 0.5237, 0.1211, 0.5222, 0.2095, 0.5004, 0.12, 0.5, 0.06487, 0.5241, 0.06521, 0.5237, 0.1211, 0.2767, 0.2253, 0.2671, 0.1566, 0.332, 0.1181, 0.33, 0.2109, 0.8524, 0.3924, 0.8619, 0.4464, 0.823, 0.4663, 0.7889, 0.426, 0.8619, 0.4464, 0.8524, 0.3924, 0.8755, 0.4133, 0.9089, 0.481, 0.8524, 0.3924, 0.8405, 0.3231, 0.8754, 0.3326, 0.8755, 0.4133, 0.616, 0.3061, 0.6202, 0.3869, 0.5834, 0.3856, 0.5762, 0.3047, 0.6202, 0.3869, 0.6235, 0.4517, 0.5892, 0.4505, 0.5834, 0.3856, 0.7889, 0.3053, 0.7889, 0.3861, 0.7405, 0.3865, 0.7461, 0.3057, 0.7889, 0.3861, 0.7889, 0.451, 0.736, 0.4514, 0.7405, 0.3865, 0.5762, 0.3047, 0.5834, 0.3856, 0.5336, 0.3926, 0.5476, 0.3204, 0.5834, 0.3856, 0.5892, 0.4505, 0.5241, 0.4581, 0.5336, 0.3926, 0.4532, 0.2113, 0.4552, 0.1062, 0.5004, 0.12, 0.4992, 0.2131, 0.4552, 0.1062, 0.4541, 0.05853, 0.5, 0.06487, 0.5004, 0.12, 0.33, 0.2109, 0.332, 0.1181, 0.4552, 0.1062, 0.4532, 0.2113, 0.332, 0.1181, 0.3313, 0.078, 0.4541, 0.05853, 0.4552, 0.1062, 0.7103, 0.3058, 0.7074, 0.3866, 0.6202, 0.3869, 0.616, 0.3061, 0.7074, 0.3866, 0.7051, 0.4515, 0.6235, 0.4517, 0.6202, 0.3869, 0.7461, 0.3057, 0.7405, 0.3865, 0.7074, 0.3866, 0.7103, 0.3058, 0.7405, 0.3865, 0.736, 0.4514, 0.7051, 0.4515, 0.7074, 0.3866, 0.9089, 0.481, 0.8755, 0.4133, 0.8858, 0.4085, 0.9144, 0.4726, 0.1053, 0.8665, 0.1052, 0.7859, 0.1189, 0.7884, 0.1171, 0.8617])
me_cube.materials.append(mat_chest_mat)
me_cube.use_remesh_preserve_volume = False
me_cube.use_remesh_preserve_attributes = False
me_cube.use_mirror_vertex_groups = False
me_cube.update()

# ---- objects
ob_cube_002 = bpy.data.objects.new('Cube.002', me_cube_002)
ob_cube_001 = bpy.data.objects.new('Cube.001', me_cube_001)
ob_cube = bpy.data.objects.new('Cube', me_cube)
ob_lamp = bpy.data.objects.new('Lamp', light_spot)
ob_camera = bpy.data.objects.new('Camera', cam_camera)

# ---- transforms, parenting, visibility, modifiers, constraints
ob_cube_002.location = (-1.011, 0.02292, 0.7996)
ob_cube_002.rotation_euler = (1.897, 0.1347, 3.204)
ob_cube_002.scale = (1.528, 1.445, 2.081)
ob_cube_002.lock_rotations_4d = False
ob_cube_002.empty_display_type = 'ARROWS'
ob_cube_002.lineart.crease_threshold = 0.0
ob_cube_001.location = (1.078, 0.003842, 0.8231)
ob_cube_001.rotation_euler = (1.257, 0.111, -0.02063)
ob_cube_001.scale = (1.528, 1.445, 2.081)
ob_cube_001.lock_rotations_4d = False
ob_cube_001.empty_display_type = 'ARROWS'
ob_cube_001.lineart.crease_threshold = 0.0
ob_cube.location = (0.01354, -0.04305, 0.126)
ob_cube.rotation_euler = (-0.1318, -0.0, 0.0)
ob_cube.scale = (0.8558, 1.0, 1.0)
ob_cube.lock_rotations_4d = False
ob_cube.empty_display_type = 'ARROWS'
ob_cube.lineart.crease_threshold = 0.0
_m = ob_cube.modifiers.new('Mirror', 'MIRROR')
_m.use_clip = True
ob_lamp.location = (-1.052, -6.385, 3.993)
ob_lamp.rotation_euler = (0.6503, 0.05522, 1.866)
ob_lamp.lock_rotations_4d = False
ob_lamp.empty_display_type = 'ARROWS'
ob_lamp.color = (0.0, 0.0, 0.0, 0.0)
ob_lamp.lineart.crease_threshold = 0.0
ob_camera.location = (1.97, -4.655, 2.778)
ob_camera.rotation_euler = (1.109, 0.01082, 0.3775)
ob_camera.lock_rotations_4d = False
ob_camera.empty_display_type = 'ARROWS'
ob_camera.color = (0.0, 0.0, 0.0, 0.0)
ob_camera.display_type = 'WIRE'
ob_camera.lineart.crease_threshold = 0.0

# ---- collection membership
col_collection_1.objects.link(ob_cube_002)
col_collection_1.objects.link(ob_cube_001)
col_collection_1.objects.link(ob_cube)
col_collection_1.objects.link(ob_lamp)
col_collection_1.objects.link(ob_camera)

# ---- scene / render settings (as saved in the file)
scene.camera = ob_camera
scene.frame_start = 1; scene.frame_end = 250; scene.frame_set(1)
scene.render.engine = 'BLENDER_EEVEE_NEXT'
scene.render.image_settings.quality = 100
scene.render.image_settings.compression = 100
scene.render.image_settings.exr_codec = 'RLE'
scene.render.resolution_x = 800
scene.render.resolution_y = 600
scene.render.pixel_aspect_x = 100.0
scene.render.pixel_aspect_y = 100.0
scene.render.fps = 25
scene.render.dither_intensity = 0.0
scene.render.use_compositing = False
scene.render.use_sequencer = False
scene.render.bake_margin = 3
scene.render.bake_bias = 0.0
scene.render.use_stamp_time = False
scene.render.use_stamp_date = False
scene.render.use_stamp_frame = False
scene.render.use_stamp_camera = False
scene.render.use_stamp_scene = False
scene.render.use_stamp_filename = False
scene.render.use_stamp_render_time = False
scene.render.stamp_font_size = 0
scene.cycles.use_denoising = False
scene.cycles.samples = 10
scene.cycles.sampling_pattern = 'TABULATED_SOBOL'
scene.cycles.light_sampling_threshold = 0.0
scene.cycles.use_adaptive_sampling = False
scene.cycles.use_light_tree = False
scene.cycles.blur_glossy = 0.0
scene.cycles.volume_bounces = 1
scene.cycles.pixel_filter_type = 'GAUSSIAN'
scene.cycles.sample_clamp_indirect = 0.0
scene.view_settings.view_transform = 'Raw'
bpy.context.view_layer.update()
